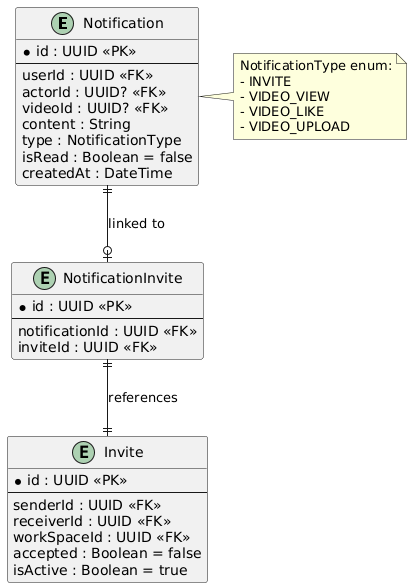

The diagram above was rendered by PlantUML. Its source (embedded in the PNG):
@startuml
entity "Notification" as notification {
  * id : UUID <<PK>>
  --
  userId : UUID <<FK>>
  actorId : UUID? <<FK>>
  videoId : UUID? <<FK>>
  content : String
  type : NotificationType
  isRead : Boolean = false
  createdAt : DateTime
}

entity "NotificationInvite" as notif_invite {
  * id : UUID <<PK>>
  --
  notificationId : UUID <<FK>>
  inviteId : UUID <<FK>>
}

entity "Invite" as invite {
  * id : UUID <<PK>>
  --
  senderId : UUID <<FK>>
  receiverId : UUID <<FK>>
  workSpaceId : UUID <<FK>>
  accepted : Boolean = false
  isActive : Boolean = true
}

note right of notification
  NotificationType enum:
  - INVITE
  - VIDEO_VIEW
  - VIDEO_LIKE
  - VIDEO_UPLOAD
end note

notification ||--o| notif_invite : "linked to"
notif_invite ||--|| invite : "references"
@enduml